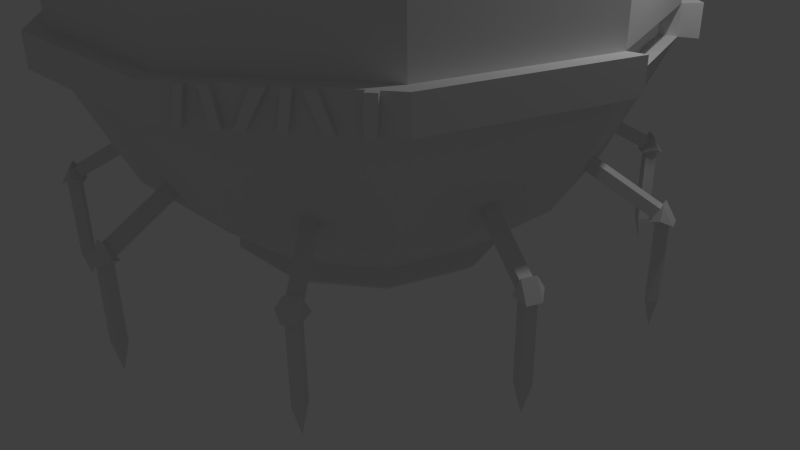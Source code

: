 # Source: dampfmaschine.blend  (saved by Blender 2.72.0; exported with 4.5.12 LTS)
import bpy
from mathutils import Matrix  # noqa: F401  (used for matrix-valued properties, if any)

bpy.ops.wm.read_factory_settings(use_empty=True)
scene = bpy.context.scene
scene.name = 'Scene'

# ---- collections
col_collection_1 = bpy.data.collections.new('Collection 1'); scene.collection.children.link(col_collection_1)

# ---- world
world_world = bpy.data.worlds.new('World'); scene.world = world_world
world_world.color = (0.05088, 0.05088, 0.05088)
world_world.use_sun_shadow = False
world_world.sun_shadow_jitter_overblur = 0.0
world_world.cycles.sampling_method = 'MANUAL'
world_world.cycles.sample_map_resolution = 256

# ---- cameras
cam_camera = bpy.data.cameras.new('Camera')
cam_camera.clip_end = 100.0
cam_camera.lens = 35.0
cam_camera.sensor_width = 32.0
cam_camera.sensor_height = 18.0
cam_camera.ortho_scale = 7.314
cam_camera.dof.focus_distance = 0.0
cam_camera.dof.aperture_fstop = 128.0

# ---- lights
light_lamp = bpy.data.lights.new('Lamp', 'POINT')
light_lamp.transmission_factor = 0.0
light_lamp.cutoff_distance = 30.0
light_lamp.energy = 100.0
light_lamp.shadow_buffer_clip_start = 1.001
light_lamp.shadow_soft_size = 0.1
light_lamp.shadow_maximum_resolution = 0.006
light_lamp.use_absolute_resolution = True
light_lamp.cycles.use_multiple_importance_sampling = False

# ---- meshes
me_cube_010 = bpy.data.meshes.new('Cube.010')
me_cube_010.from_pydata([(-1.0, -1.0, -1.0), (-1.0, 1.0, -1.0), (1.0, 1.0, -1.0), (1.0, -1.0, -1.0), (-1.0, -1.0, 0.5938), (-1.0, 1.0, 0.5938), (1.0, 1.0, 0.5938), (1.0, -1.0, 0.5938), (0.0005832, -0.0005832, -1.6), (1.057, -0.386, 0.8785), (1.057, -1.381, 0.6723), (-1.23, -5.298e-07, 0.963), (-2.477, -4.074e-07, 0.7155), (-0.9974, -1.381, 0.6723), (1.259, 1.868, 0.5915), (-1.233, 1.868, 0.5917), (-0.9974, -0.386, 0.8785), (1.057, -12.8, 1.667), (1.259, -1.868, 0.5915), (-1.233, -1.868, 0.5917), (1.057, -13.8, 1.461), (2.505, 2.624e-07, 0.7152), (1.261, 3.649e-07, 0.9628), (-0.9974, -13.8, 1.461), (-0.9974, -12.8, 1.667)], [], [(4, 5, 1, 0), (5, 6, 2, 1), (6, 7, 3, 2), (7, 4, 0, 3), (3, 0, 8), (7, 6, 5, 4), (2, 3, 8), (1, 2, 8), (0, 1, 8), (9, 10, 13, 16), (15, 14, 18, 19), (24, 23, 20, 17), (9, 16, 24, 17), (10, 9, 17, 20), (13, 10, 20, 23), (16, 13, 23, 24), (12, 11, 15), (11, 22, 14, 15), (22, 21, 14), (14, 21, 18), (12, 15, 19), (12, 19, 11), (19, 18, 22, 11), (18, 21, 22)])
me_cube_010.use_remesh_preserve_volume = False
me_cube_010.use_remesh_preserve_attributes = False
me_cube_010.use_mirror_vertex_groups = False
me_cube_010.update()
me_cube_009 = bpy.data.meshes.new('Cube.009')
me_cube_009.from_pydata([(-1.0, -1.0, -1.0), (-1.0, 1.0, -1.0), (1.0, 1.0, -1.0), (1.0, -1.0, -1.0), (-1.0, -1.0, 0.5938), (-1.0, 1.0, 0.5938), (1.0, 1.0, 0.5938), (1.0, -1.0, 0.5938), (0.0005832, -0.0005832, -1.6), (1.057, -0.386, 0.8785), (1.057, -1.381, 0.6723), (-1.23, -5.298e-07, 0.963), (-2.477, -4.074e-07, 0.7155), (-0.9974, -1.381, 0.6723), (1.259, 1.868, 0.5915), (-1.233, 1.868, 0.5917), (-0.9974, -0.386, 0.8785), (1.057, -12.8, 1.667), (1.259, -1.868, 0.5915), (-1.233, -1.868, 0.5917), (1.057, -13.8, 1.461), (2.505, 2.624e-07, 0.7152), (1.261, 3.649e-07, 0.9628), (-0.9974, -13.8, 1.461), (-0.9974, -12.8, 1.667)], [], [(4, 5, 1, 0), (5, 6, 2, 1), (6, 7, 3, 2), (7, 4, 0, 3), (3, 0, 8), (7, 6, 5, 4), (2, 3, 8), (1, 2, 8), (0, 1, 8), (9, 10, 13, 16), (15, 14, 18, 19), (24, 23, 20, 17), (9, 16, 24, 17), (10, 9, 17, 20), (13, 10, 20, 23), (16, 13, 23, 24), (12, 11, 15), (11, 22, 14, 15), (22, 21, 14), (14, 21, 18), (12, 15, 19), (12, 19, 11), (19, 18, 22, 11), (18, 21, 22)])
me_cube_009.use_remesh_preserve_volume = False
me_cube_009.use_remesh_preserve_attributes = False
me_cube_009.use_mirror_vertex_groups = False
me_cube_009.update()
me_cube_008 = bpy.data.meshes.new('Cube.008')
me_cube_008.from_pydata([(-1.0, -1.0, -1.0), (-1.0, 1.0, -1.0), (1.0, 1.0, -1.0), (1.0, -1.0, -1.0), (-1.0, -1.0, 0.5938), (-1.0, 1.0, 0.5938), (1.0, 1.0, 0.5938), (1.0, -1.0, 0.5938), (0.0005832, -0.0005832, -1.6), (1.057, -0.386, 0.8785), (1.057, -1.381, 0.6723), (-1.23, -5.298e-07, 0.963), (-2.477, -4.074e-07, 0.7155), (-0.9974, -1.381, 0.6723), (1.259, 1.868, 0.5915), (-1.233, 1.868, 0.5917), (-0.9974, -0.386, 0.8785), (1.057, -12.8, 1.667), (1.259, -1.868, 0.5915), (-1.233, -1.868, 0.5917), (1.057, -13.8, 1.461), (2.505, 2.624e-07, 0.7152), (1.261, 3.649e-07, 0.9628), (-0.9974, -13.8, 1.461), (-0.9974, -12.8, 1.667)], [], [(4, 5, 1, 0), (5, 6, 2, 1), (6, 7, 3, 2), (7, 4, 0, 3), (3, 0, 8), (7, 6, 5, 4), (2, 3, 8), (1, 2, 8), (0, 1, 8), (9, 10, 13, 16), (15, 14, 18, 19), (24, 23, 20, 17), (9, 16, 24, 17), (10, 9, 17, 20), (13, 10, 20, 23), (16, 13, 23, 24), (12, 11, 15), (11, 22, 14, 15), (22, 21, 14), (14, 21, 18), (12, 15, 19), (12, 19, 11), (19, 18, 22, 11), (18, 21, 22)])
me_cube_008.use_remesh_preserve_volume = False
me_cube_008.use_remesh_preserve_attributes = False
me_cube_008.use_mirror_vertex_groups = False
me_cube_008.update()
me_cube_007 = bpy.data.meshes.new('Cube.007')
me_cube_007.from_pydata([(-1.0, -1.0, -1.0), (-1.0, 1.0, -1.0), (1.0, 1.0, -1.0), (1.0, -1.0, -1.0), (-1.0, -1.0, 0.5938), (-1.0, 1.0, 0.5938), (1.0, 1.0, 0.5938), (1.0, -1.0, 0.5938), (0.0005832, -0.0005832, -1.6), (1.057, -0.386, 0.8785), (1.057, -1.381, 0.6723), (-1.23, -5.298e-07, 0.963), (-2.477, -4.074e-07, 0.7155), (-0.9974, -1.381, 0.6723), (1.259, 1.868, 0.5915), (-1.233, 1.868, 0.5917), (-0.9974, -0.386, 0.8785), (1.057, -12.8, 1.667), (1.259, -1.868, 0.5915), (-1.233, -1.868, 0.5917), (1.057, -13.8, 1.461), (2.505, 2.624e-07, 0.7152), (1.261, 3.649e-07, 0.9628), (-0.9974, -13.8, 1.461), (-0.9974, -12.8, 1.667)], [], [(4, 5, 1, 0), (5, 6, 2, 1), (6, 7, 3, 2), (7, 4, 0, 3), (3, 0, 8), (7, 6, 5, 4), (2, 3, 8), (1, 2, 8), (0, 1, 8), (9, 10, 13, 16), (15, 14, 18, 19), (24, 23, 20, 17), (9, 16, 24, 17), (10, 9, 17, 20), (13, 10, 20, 23), (16, 13, 23, 24), (12, 11, 15), (11, 22, 14, 15), (22, 21, 14), (14, 21, 18), (12, 15, 19), (12, 19, 11), (19, 18, 22, 11), (18, 21, 22)])
me_cube_007.use_remesh_preserve_volume = False
me_cube_007.use_remesh_preserve_attributes = False
me_cube_007.use_mirror_vertex_groups = False
me_cube_007.update()
me_cube_006 = bpy.data.meshes.new('Cube.006')
me_cube_006.from_pydata([(-1.0, -1.0, -1.0), (-1.0, 1.0, -1.0), (1.0, 1.0, -1.0), (1.0, -1.0, -1.0), (-1.0, -1.0, 0.5938), (-1.0, 1.0, 0.5938), (1.0, 1.0, 0.5938), (1.0, -1.0, 0.5938), (0.0005832, -0.0005832, -1.6), (1.057, -0.386, 0.8785), (1.057, -1.381, 0.6723), (-1.23, -5.298e-07, 0.963), (-2.477, -4.074e-07, 0.7155), (-0.9974, -1.381, 0.6723), (1.259, 1.868, 0.5915), (-1.233, 1.868, 0.5917), (-0.9974, -0.386, 0.8785), (1.057, -12.8, 1.667), (1.259, -1.868, 0.5915), (-1.233, -1.868, 0.5917), (1.057, -13.8, 1.461), (2.505, 2.624e-07, 0.7152), (1.261, 3.649e-07, 0.9628), (-0.9974, -13.8, 1.461), (-0.9974, -12.8, 1.667)], [], [(4, 5, 1, 0), (5, 6, 2, 1), (6, 7, 3, 2), (7, 4, 0, 3), (3, 0, 8), (7, 6, 5, 4), (2, 3, 8), (1, 2, 8), (0, 1, 8), (9, 10, 13, 16), (15, 14, 18, 19), (24, 23, 20, 17), (9, 16, 24, 17), (10, 9, 17, 20), (13, 10, 20, 23), (16, 13, 23, 24), (12, 11, 15), (11, 22, 14, 15), (22, 21, 14), (14, 21, 18), (12, 15, 19), (12, 19, 11), (19, 18, 22, 11), (18, 21, 22)])
me_cube_006.use_remesh_preserve_volume = False
me_cube_006.use_remesh_preserve_attributes = False
me_cube_006.use_mirror_vertex_groups = False
me_cube_006.update()
me_cube_005 = bpy.data.meshes.new('Cube.005')
me_cube_005.from_pydata([(-1.0, -1.0, -1.0), (-1.0, 1.0, -1.0), (1.0, 1.0, -1.0), (1.0, -1.0, -1.0), (-1.0, -1.0, 0.5938), (-1.0, 1.0, 0.5938), (1.0, 1.0, 0.5938), (1.0, -1.0, 0.5938), (0.0005832, -0.0005832, -1.6), (1.057, -0.386, 0.8785), (1.057, -1.381, 0.6723), (-1.23, -5.298e-07, 0.963), (-2.477, -4.074e-07, 0.7155), (-0.9974, -1.381, 0.6723), (1.259, 1.868, 0.5915), (-1.233, 1.868, 0.5917), (-0.9974, -0.386, 0.8785), (1.057, -12.8, 1.667), (1.259, -1.868, 0.5915), (-1.233, -1.868, 0.5917), (1.057, -13.8, 1.461), (2.505, 2.624e-07, 0.7152), (1.261, 3.649e-07, 0.9628), (-0.9974, -13.8, 1.461), (-0.9974, -12.8, 1.667)], [], [(4, 5, 1, 0), (5, 6, 2, 1), (6, 7, 3, 2), (7, 4, 0, 3), (3, 0, 8), (7, 6, 5, 4), (2, 3, 8), (1, 2, 8), (0, 1, 8), (9, 10, 13, 16), (15, 14, 18, 19), (24, 23, 20, 17), (9, 16, 24, 17), (10, 9, 17, 20), (13, 10, 20, 23), (16, 13, 23, 24), (12, 11, 15), (11, 22, 14, 15), (22, 21, 14), (14, 21, 18), (12, 15, 19), (12, 19, 11), (19, 18, 22, 11), (18, 21, 22)])
me_cube_005.use_remesh_preserve_volume = False
me_cube_005.use_remesh_preserve_attributes = False
me_cube_005.use_mirror_vertex_groups = False
me_cube_005.update()
me_cube_004 = bpy.data.meshes.new('Cube.004')
me_cube_004.from_pydata([(-1.0, -1.0, -1.0), (-1.0, 1.0, -1.0), (1.0, 1.0, -1.0), (1.0, -1.0, -1.0), (-1.0, -1.0, 0.5938), (-1.0, 1.0, 0.5938), (1.0, 1.0, 0.5938), (1.0, -1.0, 0.5938), (0.0005832, -0.0005832, -1.6), (1.057, -0.386, 0.8785), (1.057, -1.381, 0.6723), (-1.23, -5.298e-07, 0.963), (-2.477, -4.074e-07, 0.7155), (-0.9974, -1.381, 0.6723), (1.259, 1.868, 0.5915), (-1.233, 1.868, 0.5917), (-0.9974, -0.386, 0.8785), (1.057, -12.8, 1.667), (1.259, -1.868, 0.5915), (-1.233, -1.868, 0.5917), (1.057, -13.8, 1.461), (2.505, 2.624e-07, 0.7152), (1.261, 3.649e-07, 0.9628), (-0.9974, -13.8, 1.461), (-0.9974, -12.8, 1.667)], [], [(4, 5, 1, 0), (5, 6, 2, 1), (6, 7, 3, 2), (7, 4, 0, 3), (3, 0, 8), (7, 6, 5, 4), (2, 3, 8), (1, 2, 8), (0, 1, 8), (9, 10, 13, 16), (15, 14, 18, 19), (24, 23, 20, 17), (9, 16, 24, 17), (10, 9, 17, 20), (13, 10, 20, 23), (16, 13, 23, 24), (12, 11, 15), (11, 22, 14, 15), (22, 21, 14), (14, 21, 18), (12, 15, 19), (12, 19, 11), (19, 18, 22, 11), (18, 21, 22)])
me_cube_004.use_remesh_preserve_volume = False
me_cube_004.use_remesh_preserve_attributes = False
me_cube_004.use_mirror_vertex_groups = False
me_cube_004.update()
me_cube_003 = bpy.data.meshes.new('Cube.003')
me_cube_003.from_pydata([(-1.0, -1.0, -1.0), (-1.0, 1.0, -1.0), (1.0, 1.0, -1.0), (1.0, -1.0, -1.0), (-1.0, -1.0, 0.5938), (-1.0, 1.0, 0.5938), (1.0, 1.0, 0.5938), (1.0, -1.0, 0.5938), (0.0005832, -0.0005832, -1.6), (1.057, -0.386, 0.8785), (1.057, -1.381, 0.6723), (-1.23, -5.298e-07, 0.963), (-2.477, -4.074e-07, 0.7155), (-0.9974, -1.381, 0.6723), (1.259, 1.868, 0.5915), (-1.233, 1.868, 0.5917), (-0.9974, -0.386, 0.8785), (1.057, -12.8, 1.667), (1.259, -1.868, 0.5915), (-1.233, -1.868, 0.5917), (1.057, -13.8, 1.461), (2.505, 2.624e-07, 0.7152), (1.261, 3.649e-07, 0.9628), (-0.9974, -13.8, 1.461), (-0.9974, -12.8, 1.667)], [], [(4, 5, 1, 0), (5, 6, 2, 1), (6, 7, 3, 2), (7, 4, 0, 3), (3, 0, 8), (7, 6, 5, 4), (2, 3, 8), (1, 2, 8), (0, 1, 8), (9, 10, 13, 16), (15, 14, 18, 19), (24, 23, 20, 17), (9, 16, 24, 17), (10, 9, 17, 20), (13, 10, 20, 23), (16, 13, 23, 24), (12, 11, 15), (11, 22, 14, 15), (22, 21, 14), (14, 21, 18), (12, 15, 19), (12, 19, 11), (19, 18, 22, 11), (18, 21, 22)])
me_cube_003.use_remesh_preserve_volume = False
me_cube_003.use_remesh_preserve_attributes = False
me_cube_003.use_mirror_vertex_groups = False
me_cube_003.update()
me_cube_002 = bpy.data.meshes.new('Cube.002')
me_cube_002.from_pydata([(-1.0, -1.0, -1.0), (-1.0, 1.0, -1.0), (1.0, 1.0, -1.0), (1.0, -1.0, -1.0), (-1.0, -1.0, 0.5938), (-1.0, 1.0, 0.5938), (1.0, 1.0, 0.5938), (1.0, -1.0, 0.5938), (0.0005832, -0.0005832, -1.6), (1.057, -0.386, 0.8785), (1.057, -1.381, 0.6723), (-1.23, -5.298e-07, 0.963), (-2.477, -4.074e-07, 0.7155), (-0.9974, -1.381, 0.6723), (1.259, 1.868, 0.5915), (-1.233, 1.868, 0.5917), (-0.9974, -0.386, 0.8785), (1.057, -12.8, 1.667), (1.259, -1.868, 0.5915), (-1.233, -1.868, 0.5917), (1.057, -13.8, 1.461), (2.505, 2.624e-07, 0.7152), (1.261, 3.649e-07, 0.9628), (-0.9974, -13.8, 1.461), (-0.9974, -12.8, 1.667)], [], [(4, 5, 1, 0), (5, 6, 2, 1), (6, 7, 3, 2), (7, 4, 0, 3), (3, 0, 8), (7, 6, 5, 4), (2, 3, 8), (1, 2, 8), (0, 1, 8), (9, 10, 13, 16), (15, 14, 18, 19), (24, 23, 20, 17), (9, 16, 24, 17), (10, 9, 17, 20), (13, 10, 20, 23), (16, 13, 23, 24), (12, 11, 15), (11, 22, 14, 15), (22, 21, 14), (14, 21, 18), (12, 15, 19), (12, 19, 11), (19, 18, 22, 11), (18, 21, 22)])
me_cube_002.use_remesh_preserve_volume = False
me_cube_002.use_remesh_preserve_attributes = False
me_cube_002.use_mirror_vertex_groups = False
me_cube_002.update()
me_cube_001 = bpy.data.meshes.new('Cube.001')
me_cube_001.from_pydata([(-1.0, -1.0, -1.0), (-1.0, 1.0, -1.0), (1.0, 1.0, -1.0), (1.0, -1.0, -1.0), (-1.0, -1.0, 0.5938), (-1.0, 1.0, 0.5938), (1.0, 1.0, 0.5938), (1.0, -1.0, 0.5938), (0.0005832, -0.0005832, -1.6), (1.057, -0.386, 0.8785), (1.057, -1.381, 0.6723), (-1.23, -5.298e-07, 0.963), (-2.477, -4.074e-07, 0.7155), (-0.9974, -1.381, 0.6723), (1.259, 1.868, 0.5915), (-1.233, 1.868, 0.5917), (-0.9974, -0.386, 0.8785), (1.057, -12.8, 1.667), (1.259, -1.868, 0.5915), (-1.233, -1.868, 0.5917), (1.057, -13.8, 1.461), (2.505, 2.624e-07, 0.7152), (1.261, 3.649e-07, 0.9628), (-0.9974, -13.8, 1.461), (-0.9974, -12.8, 1.667)], [], [(4, 5, 1, 0), (5, 6, 2, 1), (6, 7, 3, 2), (7, 4, 0, 3), (3, 0, 8), (7, 6, 5, 4), (2, 3, 8), (1, 2, 8), (0, 1, 8), (9, 10, 13, 16), (15, 14, 18, 19), (24, 23, 20, 17), (9, 16, 24, 17), (10, 9, 17, 20), (13, 10, 20, 23), (16, 13, 23, 24), (12, 11, 15), (11, 22, 14, 15), (22, 21, 14), (14, 21, 18), (12, 15, 19), (12, 19, 11), (19, 18, 22, 11), (18, 21, 22)])
me_cube_001.use_remesh_preserve_volume = False
me_cube_001.use_remesh_preserve_attributes = False
me_cube_001.use_mirror_vertex_groups = False
me_cube_001.update()
me_sphere = bpy.data.meshes.new('Sphere')
me_sphere.from_pydata([(-0.4339, 0.0, 0.901), (-1.51e-07, 0.0, -0.8247), (-0.351, 0.255, 0.901), (-0.6325, 0.4595, 0.6235), (-0.7887, 0.573, 0.2225), (-0.7887, 0.573, -0.2225), (-0.6325, 0.4595, -0.6235), (-0.351, 0.255, -0.901), (-0.1341, 0.4126, 0.901), (-0.2416, 0.7436, 0.6235), (-0.3013, 0.9272, 0.2225), (-0.3013, 0.9272, -0.2225), (-0.2416, 0.7436, -0.6235), (-0.1341, 0.4126, -0.901), (0.1341, 0.4126, 0.901), (0.2416, 0.7436, 0.6235), (0.3013, 0.9272, 0.2225), (0.3013, 0.9272, -0.2225), (0.2416, 0.7436, -0.6235), (0.1341, 0.4126, -0.901), (-2.732e-07, -8.875e-08, 0.9664), (0.351, 0.255, 0.901), (0.6325, 0.4595, 0.6235), (0.7887, 0.573, 0.2225), (0.7887, 0.573, -0.2225), (0.6325, 0.4595, -0.6235), (0.351, 0.255, -0.901), (0.4339, 6.539e-10, 0.901), (0.7818, 3.046e-08, 0.6235), (0.9749, -2.915e-08, 0.2225), (0.9749, -2.915e-08, -0.2225), (0.7818, 3.046e-08, -0.6235), (0.4339, 3.046e-08, -0.901), (0.351, -0.255, 0.901), (0.6325, -0.4595, 0.6235), (0.7887, -0.573, 0.2225), (0.7887, -0.573, -0.2225), (0.6325, -0.4595, -0.6235), (0.351, -0.255, -0.901), (0.1341, -0.4126, 0.901), (0.2416, -0.7436, 0.6235), (0.3013, -0.9272, 0.2225), (0.3013, -0.9272, -0.2225), (0.2416, -0.7436, -0.6235), (0.1341, -0.4126, -0.901), (-0.1341, -0.4126, 0.901), (-0.2416, -0.7436, 0.6235), (-0.3013, -0.9272, 0.2225), (-0.3013, -0.9272, -0.2225), (-0.2416, -0.7436, -0.6235), (-0.1341, -0.4126, -0.901), (-0.351, -0.255, 0.901), (-0.6325, -0.4595, 0.6235), (-0.7887, -0.573, 0.2225), (-0.7887, -0.573, -0.2225), (-0.6325, -0.4595, -0.6235), (-0.351, -0.255, -0.901), (-0.7818, -8.875e-08, 0.6235), (-0.9749, -5.895e-08, 0.2225), (-0.9749, -5.895e-08, -0.2225), (-0.7818, -8.875e-08, -0.6235), (-0.4339, -7.385e-08, -0.901), (-0.7887, 0.573, -0.1202), (-0.3013, 0.9272, -0.1202), (0.3013, 0.9272, -0.1202), (0.7887, 0.573, -0.1202), (0.9749, -2.915e-08, -0.1202), (0.7887, -0.573, -0.1202), (0.3013, -0.9272, -0.1202), (-0.3013, -0.9272, -0.1202), (-0.7887, -0.573, -0.1202), (-0.9749, -5.895e-08, -0.1202), (-0.8409, 0.6109, -0.2259), (-0.3212, 0.9885, -0.2259), (0.3212, 0.9885, -0.2259), (0.8409, 0.6109, -0.2259), (1.039, -2.891e-08, -0.2259), (0.8409, -0.6109, -0.2259), (0.3212, -0.9885, -0.2259), (-0.3212, -0.9885, -0.2259), (-0.8409, -0.6109, -0.2259), (-1.039, -6.068e-08, -0.2259), (-0.8409, 0.6109, -0.1168), (-0.3212, 0.9885, -0.1168), (0.3212, 0.9885, -0.1168), (0.8409, 0.6109, -0.1168), (1.039, -2.891e-08, -0.1168), (0.8409, -0.6109, -0.1168), (0.3212, -0.9885, -0.1168), (-0.3212, -0.9885, -0.1168), (-0.8409, -0.6109, -0.1168), (-1.039, -6.068e-08, -0.1168), (0.7345, 0.5554, -0.2225), (0.9207, -0.01761, -0.2225), (0.7345, 0.5554, -0.1202), (0.9207, -0.01761, -0.1202), (0.7811, -0.6543, -0.2259), (0.7853, -0.6513, -0.1168), (0.7549, -0.6734, -0.2259), (0.7583, -0.6709, -0.1168), (0.7056, -0.7092, -0.2259), (0.6733, -0.7327, -0.1168), (0.6805, -0.7275, -0.2259), (0.6471, -0.7517, -0.1168), (0.5317, -0.8355, -0.2259), (0.5801, -0.8004, -0.1168), (0.5083, -0.8525, -0.2259), (0.5485, -0.8233, -0.1168), (0.6063, -0.7813, -0.1168), (0.5923, -0.7915, -0.2259), (0.6142, -0.7756, -0.2259), (0.6281, -0.7655, -0.1168), (0.4874, -0.8677, -0.2259), (0.4718, -0.879, -0.1168), (0.464, -0.8847, -0.2259), (0.4504, -0.8946, -0.1168), (0.4075, -0.9258, -0.2259), (0.422, -0.9152, -0.1168), (0.3879, -0.94, -0.2259), (0.4031, -0.929, -0.1168), (0.357, -0.9624, -0.1168), (0.7919, -0.6693, -0.2259), (0.7961, -0.6662, -0.1168), (0.7658, -0.6883, -0.2259), (0.7691, -0.6859, -0.1168), (0.7165, -0.7241, -0.2259), (0.6842, -0.7476, -0.1168), (0.6913, -0.7424, -0.2259), (0.658, -0.7666, -0.1168), (0.5425, -0.8505, -0.2259), (0.5909, -0.8153, -0.1168), (0.5191, -0.8675, -0.2259), (0.5594, -0.8383, -0.1168), (0.6172, -0.7963, -0.1168), (0.6031, -0.8064, -0.2259), (0.6251, -0.7905, -0.2259), (0.639, -0.7804, -0.1168), (0.4982, -0.8827, -0.2259), (0.4827, -0.894, -0.1168), (0.4748, -0.8997, -0.2259), (0.4613, -0.9095, -0.1168), (0.4184, -0.9407, -0.2259), (0.4329, -0.9301, -0.1168), (0.3988, -0.9549, -0.2259), (0.4139, -0.9439, -0.1168), (-0.3805, 0.2764, -0.8719), (-0.1453, 0.4473, -0.8719), (0.1453, 0.4473, -0.8719), (0.3805, 0.2764, -0.8719), (0.4703, 3.046e-08, -0.8719), (0.3805, -0.2764, -0.8719), (0.1453, -0.4473, -0.8719), (-0.1453, -0.4473, -0.8719), (-0.3805, -0.2764, -0.8719), (-0.4703, -7.541e-08, -0.8719), (-0.3688, 0.2679, -0.9501), (-0.1409, 0.4335, -0.9501), (0.1409, 0.4335, -0.9501), (0.3688, 0.2679, -0.9501), (0.4559, 3.219e-08, -0.9501), (0.3688, -0.2679, -0.9501), (0.1409, -0.4335, -0.9501), (-0.1409, -0.4335, -0.9501), (-0.3688, -0.2679, -0.9501), (-0.4559, -7.74e-08, -0.9501), (-0.3997, 0.2904, -0.9196), (-0.1527, 0.4699, -0.9196), (0.1527, 0.4699, -0.9196), (0.3997, 0.2904, -0.9196), (0.4941, 3.219e-08, -0.9196), (0.3997, -0.2904, -0.9196), (0.1527, -0.4699, -0.9196), (-0.1527, -0.4699, -0.9196), (-0.3997, -0.2904, -0.9196), (-0.4941, -7.904e-08, -0.9196), (-0.3852, 0.2799, 0.8673), (-0.1471, 0.4528, 0.8673), (0.1471, 0.4528, 0.8673), (0.3852, 0.2799, 0.8673), (0.4761, 4.271e-09, 0.8673), (0.3852, -0.2799, 0.8673), (0.1471, -0.4528, 0.8673), (-0.1471, -0.4528, 0.8673), (-0.3852, -0.2799, 0.8673), (-0.4761, -1.077e-08, 0.8673), (-0.3932, -1.698e-10, 0.9118), (-0.3181, 0.2311, 0.9118), (-0.1215, 0.374, 0.9118), (0.1215, 0.374, 0.9118), (0.3181, 0.2311, 0.9118), (0.3932, 4.228e-10, 0.9118), (0.3181, -0.2311, 0.9118), (0.1215, -0.374, 0.9118), (-0.1215, -0.374, 0.9118), (-0.3181, -0.2311, 0.9118), (-0.3491, 0.2536, 0.9684), (-0.1333, 0.4104, 0.9684), (0.1333, 0.4104, 0.9684), (0.3491, 0.2536, 0.9684), (0.4315, 3.701e-09, 0.9684), (0.3491, -0.2536, 0.9684), (0.1333, -0.4104, 0.9684), (-0.1333, -0.4104, 0.9684), (-0.3491, -0.2536, 0.9684), (-0.4315, -9.934e-09, 0.9684), (-0.1898, -2.175e-09, 1.08), (-0.1535, 0.1116, 1.08), (-0.05865, 0.1805, 1.08), (0.05865, 0.1805, 1.08), (0.1535, 0.1116, 1.08), (0.1898, -1.889e-09, 1.08), (0.1535, -0.1116, 1.08), (0.05865, -0.1805, 1.08), (-0.05865, -0.1805, 1.08), (-0.1535, -0.1116, 1.08), (-0.1685, 0.1224, 1.094), (-0.06436, 0.1981, 1.094), (0.06436, 0.1981, 1.094), (0.1685, 0.1224, 1.094), (0.2083, -3.067e-10, 1.094), (0.1685, -0.1224, 1.094), (0.06436, -0.1981, 1.094), (-0.06436, -0.1981, 1.094), (-0.1685, -0.1224, 1.094), (-0.2083, -6.888e-09, 1.094), (-0.1898, -5.912e-09, 1.163), (-0.1535, 0.1116, 1.163), (-0.05865, 0.1805, 1.163), (0.05865, 0.1805, 1.163), (0.1535, 0.1116, 1.163), (0.1898, -5.626e-09, 1.163), (0.1535, -0.1116, 1.163), (0.05865, -0.1805, 1.163), (-0.05865, -0.1805, 1.163), (-0.1535, -0.1116, 1.163), (-0.1685, 0.1224, 1.177), (-0.06436, 0.1981, 1.177), (0.06436, 0.1981, 1.177), (0.1685, 0.1224, 1.177), (0.2083, -4.044e-09, 1.177), (0.1685, -0.1224, 1.177), (0.06436, -0.1981, 1.177), (-0.06436, -0.1981, 1.177), (-0.1685, -0.1224, 1.177), (-0.2083, -1.062e-08, 1.177), (-0.1508, -8.688e-09, 1.241), (-0.122, 0.08865, 1.241), (-0.04661, 0.1434, 1.241), (0.04661, 0.1434, 1.241), (0.122, 0.08865, 1.241), (0.1508, -8.461e-09, 1.241), (0.122, -0.08865, 1.241), (0.04661, -0.1434, 1.241), (-0.04661, -0.1434, 1.241), (-0.122, -0.08865, 1.241), (-0.1339, 0.09728, 1.252), (-0.05115, 0.1574, 1.252), (0.05115, 0.1574, 1.252), (0.1339, 0.09728, 1.252), (0.1655, -7.203e-09, 1.252), (0.1339, -0.09728, 1.252), (0.05115, -0.1574, 1.252), (-0.05115, -0.1574, 1.252), (-0.1339, -0.09728, 1.252), (-0.1655, -1.243e-08, 1.252), (-0.1574, -1.056e-08, 1.304), (-0.1274, 0.09253, 1.304), (-0.04865, 0.1497, 1.304), (0.04865, 0.1497, 1.304), (0.1274, 0.09253, 1.304), (0.1574, -1.033e-08, 1.304), (0.1274, -0.09253, 1.304), (0.04865, -0.1497, 1.304), (-0.04865, -0.1497, 1.304), (-0.1274, -0.09253, 1.304), (-0.1398, 0.1015, 1.316), (-0.05338, 0.1643, 1.316), (0.05338, 0.1643, 1.316), (0.1398, 0.1015, 1.316), (0.1727, -9.014e-09, 1.316), (0.1398, -0.1015, 1.316), (0.05338, -0.1643, 1.316), (-0.05338, -0.1643, 1.316), (-0.1398, -0.1015, 1.316), (-0.1727, -1.447e-08, 1.316), (-0.1148, -9.432e-09, 1.358), (-0.09286, 0.06746, 1.358), (-0.03547, 0.1092, 1.358), (0.03547, 0.1092, 1.358), (0.09285, 0.06746, 1.358), (0.1148, -9.259e-09, 1.358), (0.09285, -0.06746, 1.358), (0.03547, -0.1092, 1.358), (-0.03547, -0.1092, 1.358), (-0.09286, -0.06746, 1.358), (-0.1019, 0.07403, 1.366), (-0.03892, 0.1198, 1.366), (0.03892, 0.1198, 1.366), (0.1019, 0.07403, 1.366), (0.1259, -8.303e-09, 1.366), (0.1019, -0.07403, 1.366), (0.03892, -0.1198, 1.366), (-0.03892, -0.1198, 1.366), (-0.1019, -0.07403, 1.366), (-0.1259, -1.228e-08, 1.366), (-0.118, -1.293e-08, 1.405), (-0.09549, 0.06938, 1.405), (-0.03647, 0.1123, 1.405), (0.03647, 0.1123, 1.405), (0.09549, 0.06938, 1.405), (0.118, -1.275e-08, 1.405), (0.09549, -0.06938, 1.405), (0.03647, -0.1123, 1.405), (-0.03647, -0.1123, 1.405), (-0.09549, -0.06938, 1.405), (-0.1048, 0.07613, 1.413), (-0.04002, 0.1232, 1.413), (0.04002, 0.1232, 1.413), (0.1048, 0.07613, 1.413), (0.1295, -1.176e-08, 1.413), (0.1048, -0.07613, 1.413), (0.04002, -0.1232, 1.413), (-0.04002, -0.1232, 1.413), (-0.1048, -0.07613, 1.413), (-0.1295, -1.586e-08, 1.413), (-0.06245, -1.245e-08, 1.449), (-0.05052, 0.03671, 1.449), (-0.0193, 0.05939, 1.449), (0.0193, 0.05939, 1.449), (0.05052, 0.03671, 1.449), (0.06245, -1.236e-08, 1.449), (0.05052, -0.03671, 1.449), (0.0193, -0.05939, 1.449), (-0.0193, -0.05939, 1.449), (-0.05052, -0.03671, 1.449), (-0.05544, 0.04028, 1.454), (-0.02118, 0.06517, 1.454), (0.02118, 0.06517, 1.454), (0.05544, 0.04028, 1.454), (0.06853, -1.184e-08, 1.454), (0.05544, -0.04028, 1.454), (0.02118, -0.06517, 1.454), (-0.02118, -0.06517, 1.454), (-0.05544, -0.04028, 1.454), (-0.06853, -1.4e-08, 1.454), (-0.06245, -1.262e-08, 1.461), (-0.05052, 0.03671, 1.461), (-0.0193, 0.05939, 1.461), (0.0193, 0.05939, 1.461), (0.05052, 0.03671, 1.461), (0.06245, -1.252e-08, 1.461), (0.05052, -0.03671, 1.461), (0.0193, -0.05939, 1.461), (-0.0193, -0.05939, 1.461), (-0.05052, -0.03671, 1.461), (-0.05544, 0.04028, 1.458), (-0.02118, 0.06517, 1.458), (0.02118, 0.06517, 1.458), (0.05544, 0.04028, 1.458), (0.06853, -1.2e-08, 1.458), (0.05544, -0.04028, 1.458), (0.02118, -0.06517, 1.458), (-0.02118, -0.06517, 1.458), (-0.05544, -0.04028, 1.458), (-0.06853, -1.417e-08, 1.458)], [], [(4, 3, 9, 10), (180, 179, 199, 200), (145, 6, 12, 146), (6, 5, 11, 12), (62, 4, 10, 63), (10, 9, 15, 16), (14, 21, 189, 188), (146, 12, 18, 147), (12, 11, 17, 18), (63, 10, 16, 64), (16, 15, 22, 23), (39, 45, 193, 192), (147, 18, 25, 148), (18, 17, 24, 25), (64, 16, 23, 65), (23, 22, 28, 29), (8, 14, 188, 187), (148, 25, 31, 149), (25, 24, 30, 31), (65, 23, 29, 66), (29, 28, 34, 35), (0, 2, 186, 185), (149, 31, 37, 150), (31, 30, 36, 37), (66, 29, 35, 67), (35, 34, 40, 41), (175, 184, 204, 195), (150, 37, 43, 151), (37, 36, 42, 43), (67, 35, 41, 68), (41, 40, 46, 47), (21, 27, 190, 189), (151, 43, 49, 152), (43, 42, 48, 49), (68, 41, 47, 69), (47, 46, 52, 53), (45, 51, 194, 193), (152, 49, 55, 153), (49, 48, 54, 55), (69, 47, 53, 70), (53, 52, 57, 58), (153, 55, 60, 154), (55, 54, 59, 60), (70, 53, 58, 71), (60, 59, 5, 6), (71, 58, 4, 62), (58, 57, 3, 4), (1, 61, 7), (179, 178, 198, 199), (154, 60, 6, 145), (0, 20, 2), (1, 7, 13), (2, 20, 8), (1, 13, 19), (8, 20, 14), (1, 19, 26), (14, 20, 21), (1, 26, 32), (21, 20, 27), (1, 32, 38), (27, 20, 33), (1, 38, 44), (33, 20, 39), (1, 44, 50), (39, 20, 45), (1, 50, 56), (45, 20, 51), (1, 56, 61), (183, 182, 202, 203), (51, 20, 0), (24, 17, 74, 75), (59, 54, 80, 81), (48, 42, 78, 79), (66, 30, 93, 95), (69, 70, 90, 89), (64, 65, 85, 84), (30, 66, 86, 76), (5, 59, 81, 72), (54, 48, 79, 80), (68, 69, 89, 88), (72, 82, 83, 73), (73, 83, 84, 74), (74, 84, 85, 75), (76, 86, 87, 77), (118, 119, 120, 88, 78), (78, 88, 89, 79), (79, 89, 90, 80), (80, 90, 91, 81), (81, 91, 82, 72), (65, 24, 75, 85), (17, 11, 73, 74), (70, 71, 91, 90), (66, 67, 87, 86), (62, 63, 83, 82), (11, 5, 72, 73), (42, 36, 77, 96, 98, 100, 102, 110, 109, 104, 106, 112, 114, 116, 118, 78), (71, 62, 82, 91), (67, 68, 88, 120, 119, 117, 115, 113, 107, 105, 108, 111, 103, 101, 99, 97, 87), (36, 30, 76, 77), (63, 64, 84, 83), (92, 94, 95, 93), (24, 65, 94, 92), (30, 24, 92, 93), (65, 66, 95, 94), (77, 87, 97, 96), (110, 111, 136, 135), (98, 99, 101, 100), (98, 96, 121, 123), (103, 102, 127, 128), (106, 104, 129, 131), (109, 108, 105, 104), (102, 103, 111, 110), (106, 107, 113, 112), (114, 112, 137, 139), (114, 115, 117, 116), (119, 118, 143, 144), (121, 122, 124, 123), (125, 126, 128, 127), (135, 136, 133, 134), (129, 130, 132, 131), (137, 138, 140, 139), (141, 142, 144, 143), (109, 110, 135, 134), (116, 117, 142, 141), (113, 115, 140, 138), (108, 109, 134, 133), (105, 107, 132, 130), (100, 101, 126, 125), (97, 99, 124, 122), (118, 116, 141, 143), (115, 114, 139, 140), (99, 98, 123, 124), (107, 106, 131, 132), (102, 100, 125, 127), (117, 119, 144, 142), (112, 113, 138, 137), (101, 103, 128, 126), (96, 97, 122, 121), (111, 108, 133, 136), (104, 105, 130, 129), (7, 61, 164, 155), (13, 7, 155, 156), (149, 150, 170, 169), (61, 56, 163, 164), (153, 154, 174, 173), (19, 13, 156, 157), (148, 149, 169, 168), (26, 19, 157, 158), (50, 44, 161, 162), (152, 153, 173, 172), (155, 165, 166, 156), (156, 166, 167, 157), (157, 167, 168, 158), (158, 168, 169, 159), (159, 169, 170, 160), (160, 170, 171, 161), (161, 171, 172, 162), (162, 172, 173, 163), (163, 173, 174, 164), (164, 174, 165, 155), (145, 146, 166, 165), (44, 38, 160, 161), (154, 145, 165, 174), (38, 32, 159, 160), (150, 151, 171, 170), (146, 147, 167, 166), (151, 152, 172, 171), (147, 148, 168, 167), (56, 50, 162, 163), (32, 26, 158, 159), (3, 175, 176, 9), (9, 176, 177, 15), (15, 177, 178, 22), (22, 178, 179, 28), (28, 179, 180, 34), (34, 180, 181, 40), (40, 181, 182, 46), (46, 182, 183, 52), (57, 184, 175, 3), (52, 183, 184, 57), (193, 194, 214, 213), (195, 204, 224, 215), (192, 193, 213, 212), (199, 198, 218, 219), (188, 189, 209, 208), (203, 202, 222, 223), (198, 197, 217, 218), (187, 188, 208, 207), (191, 192, 212, 211), (202, 201, 221, 222), (176, 175, 195, 196), (51, 0, 185, 194), (184, 183, 203, 204), (33, 39, 192, 191), (181, 180, 200, 201), (2, 8, 187, 186), (177, 176, 196, 197), (182, 181, 201, 202), (178, 177, 197, 198), (27, 33, 191, 190), (213, 214, 234, 233), (215, 224, 244, 235), (212, 213, 233, 232), (219, 218, 238, 239), (208, 209, 229, 228), (223, 222, 242, 243), (218, 217, 237, 238), (207, 208, 228, 227), (211, 212, 232, 231), (222, 221, 241, 242), (189, 190, 210, 209), (200, 199, 219, 220), (185, 186, 206, 205), (196, 195, 215, 216), (204, 203, 223, 224), (194, 185, 205, 214), (190, 191, 211, 210), (201, 200, 220, 221), (186, 187, 207, 206), (197, 196, 216, 217), (233, 234, 254, 253), (235, 244, 264, 255), (232, 233, 253, 252), (239, 238, 258, 259), (228, 229, 249, 248), (243, 242, 262, 263), (238, 237, 257, 258), (227, 228, 248, 247), (231, 232, 252, 251), (242, 241, 261, 262), (209, 210, 230, 229), (220, 219, 239, 240), (205, 206, 226, 225), (216, 215, 235, 236), (224, 223, 243, 244), (214, 205, 225, 234), (210, 211, 231, 230), (221, 220, 240, 241), (206, 207, 227, 226), (217, 216, 236, 237), (253, 254, 274, 273), (255, 264, 284, 275), (252, 253, 273, 272), (259, 258, 278, 279), (248, 249, 269, 268), (263, 262, 282, 283), (258, 257, 277, 278), (247, 248, 268, 267), (251, 252, 272, 271), (262, 261, 281, 282), (229, 230, 250, 249), (240, 239, 259, 260), (225, 226, 246, 245), (236, 235, 255, 256), (244, 243, 263, 264), (234, 225, 245, 254), (230, 231, 251, 250), (241, 240, 260, 261), (226, 227, 247, 246), (237, 236, 256, 257), (273, 274, 294, 293), (275, 284, 304, 295), (272, 273, 293, 292), (279, 278, 298, 299), (268, 269, 289, 288), (283, 282, 302, 303), (278, 277, 297, 298), (267, 268, 288, 287), (271, 272, 292, 291), (282, 281, 301, 302), (249, 250, 270, 269), (260, 259, 279, 280), (245, 246, 266, 265), (256, 255, 275, 276), (264, 263, 283, 284), (254, 245, 265, 274), (250, 251, 271, 270), (261, 260, 280, 281), (246, 247, 267, 266), (257, 256, 276, 277), (293, 294, 314, 313), (295, 304, 324, 315), (292, 293, 313, 312), (299, 298, 318, 319), (288, 289, 309, 308), (303, 302, 322, 323), (298, 297, 317, 318), (287, 288, 308, 307), (291, 292, 312, 311), (302, 301, 321, 322), (269, 270, 290, 289), (280, 279, 299, 300), (265, 266, 286, 285), (276, 275, 295, 296), (284, 283, 303, 304), (274, 265, 285, 294), (270, 271, 291, 290), (281, 280, 300, 301), (266, 267, 287, 286), (277, 276, 296, 297), (313, 314, 334, 333), (315, 324, 344, 335), (312, 313, 333, 332), (319, 318, 338, 339), (308, 309, 329, 328), (323, 322, 342, 343), (318, 317, 337, 338), (307, 308, 328, 327), (311, 312, 332, 331), (322, 321, 341, 342), (289, 290, 310, 309), (300, 299, 319, 320), (285, 286, 306, 305), (296, 295, 315, 316), (304, 303, 323, 324), (294, 285, 305, 314), (290, 291, 311, 310), (301, 300, 320, 321), (286, 287, 307, 306), (297, 296, 316, 317), (333, 334, 354, 353), (335, 344, 364, 355), (332, 333, 353, 352), (339, 338, 358, 359), (328, 329, 349, 348), (343, 342, 362, 363), (338, 337, 357, 358), (327, 328, 348, 347), (331, 332, 352, 351), (342, 341, 361, 362), (309, 310, 330, 329), (320, 319, 339, 340), (305, 306, 326, 325), (316, 315, 335, 336), (324, 323, 343, 344), (314, 305, 325, 334), (310, 311, 331, 330), (321, 320, 340, 341), (306, 307, 327, 326), (317, 316, 336, 337), (355, 346, 347, 356), (356, 347, 348, 357), (357, 348, 349, 358), (358, 349, 350, 359), (359, 350, 351, 360), (360, 351, 352, 361), (361, 352, 353, 362), (362, 353, 354, 363), (364, 345, 346, 355), (363, 354, 345, 364), (329, 330, 350, 349), (340, 339, 359, 360), (325, 326, 346, 345), (336, 335, 355, 356), (344, 343, 363, 364), (334, 325, 345, 354), (330, 331, 351, 350), (341, 340, 360, 361), (326, 327, 347, 346), (337, 336, 356, 357)])
me_sphere.use_remesh_preserve_volume = False
me_sphere.use_remesh_preserve_attributes = False
me_sphere.use_mirror_vertex_groups = False
me_sphere.update()

# ---- objects
ob_bein_09 = bpy.data.objects.new('Bein 09', me_cube_010)
ob_bein_08 = bpy.data.objects.new('Bein 08', me_cube_009)
ob_bein_07 = bpy.data.objects.new('Bein 07', me_cube_008)
ob_bein_10 = bpy.data.objects.new('Bein 10', me_cube_007)
ob_bein_06 = bpy.data.objects.new('Bein 06', me_cube_006)
ob_bein_05 = bpy.data.objects.new('Bein 05', me_cube_005)
ob_bein_04 = bpy.data.objects.new('Bein 04', me_cube_004)
ob_bein_03 = bpy.data.objects.new('Bein 03', me_cube_003)
ob_bein_01 = bpy.data.objects.new('Bein 01', me_cube_002)
ob_bein_11 = bpy.data.objects.new('Bein 11', me_cube_001)
ob_k_rper = bpy.data.objects.new('Körper', me_sphere)
ob_lamp = bpy.data.objects.new('Lamp', light_lamp)
ob_camera = bpy.data.objects.new('Camera', cam_camera)

# ---- transforms, parenting, visibility, modifiers, constraints
ob_bein_09.location = (0.01045, -3.496, 0.8933)
ob_bein_09.rotation_euler = (0.0, -0.0, -3.149)
ob_bein_09.scale = (0.06751, 0.06751, 0.5884)
ob_bein_09.lineart.crease_threshold = 0.0
ob_bein_08.location = (-3.341, -1.093, 0.8933)
ob_bein_08.rotation_euler = (0.0, -0.0, -4.335)
ob_bein_08.scale = (0.06751, 0.06751, 0.5884)
ob_bein_08.lineart.crease_threshold = 0.0
ob_bein_07.location = (-3.341, 1.126, 0.8933)
ob_bein_07.rotation_euler = (0.0, 0.0, -5.096)
ob_bein_07.scale = (0.06751, 0.06751, 0.5884)
ob_bein_07.lineart.crease_threshold = 0.0
ob_bein_10.location = (3.331, -1.078, 0.8933)
ob_bein_10.rotation_euler = (0.0, -0.0, -1.954)
ob_bein_10.scale = (0.06751, 0.06751, 0.5884)
ob_bein_10.lineart.crease_threshold = 0.0
ob_bein_06.location = (3.331, 1.141, 0.8933)
ob_bein_06.rotation_euler = (0.0, -0.0, -1.194)
ob_bein_06.scale = (0.06751, 0.06751, 0.5884)
ob_bein_06.lineart.crease_threshold = 0.0
ob_bein_05.location = (0.01045, 3.498, 0.8933)
ob_bein_05.rotation_euler = (0.0, -0.0, -0.007101)
ob_bein_05.scale = (0.06751, 0.06751, 0.5884)
ob_bein_05.lineart.crease_threshold = 0.0
ob_bein_04.location = (-2.132, -2.807, 0.8933)
ob_bein_04.rotation_euler = (0.0, -0.0, -3.814)
ob_bein_04.scale = (0.06751, 0.06751, 0.5884)
ob_bein_04.lineart.crease_threshold = 0.0
ob_bein_03.location = (2.117, -2.785, 0.8933)
ob_bein_03.rotation_euler = (0.0, -0.0, -2.45)
ob_bein_03.scale = (0.06751, 0.06751, 0.5884)
ob_bein_03.lineart.crease_threshold = 0.0
ob_bein_01.location = (-2.132, 2.794, 0.8933)
ob_bein_01.rotation_euler = (0.0, -0.0, 0.6919)
ob_bein_01.scale = (0.06751, 0.06751, 0.5884)
ob_bein_01.lineart.crease_threshold = 0.0
ob_bein_11.location = (2.117, 2.816, 0.8933)
ob_bein_11.rotation_euler = (0.0, -0.0, -0.6725)
ob_bein_11.scale = (0.06751, 0.06751, 0.5884)
ob_bein_11.lineart.crease_threshold = 0.0
ob_k_rper.location = (0.0, 0.0, 3.719)
ob_k_rper.scale = (3.482, 3.482, 3.482)
ob_k_rper.lineart.crease_threshold = 0.0
ob_lamp.location = (4.076, 1.005, 5.904)
ob_lamp.rotation_euler = (0.6503, 0.05522, 1.866)
ob_lamp.lock_rotations_4d = False
ob_lamp.empty_display_type = 'ARROWS'
ob_lamp.color = (0.0, 0.0, 0.0, 0.0)
ob_lamp.lineart.crease_threshold = 0.0
ob_camera.location = (7.481, -6.508, 5.344)
ob_camera.rotation_euler = (1.109, 0.01082, 0.8149)
ob_camera.lock_rotations_4d = False
ob_camera.empty_display_type = 'ARROWS'
ob_camera.color = (0.0, 0.0, 0.0, 0.0)
ob_camera.display_type = 'WIRE'
ob_camera.lineart.crease_threshold = 0.0

# ---- collection membership
col_collection_1.objects.link(ob_bein_09)
col_collection_1.objects.link(ob_bein_08)
col_collection_1.objects.link(ob_bein_07)
col_collection_1.objects.link(ob_bein_10)
col_collection_1.objects.link(ob_bein_06)
col_collection_1.objects.link(ob_bein_05)
col_collection_1.objects.link(ob_bein_04)
col_collection_1.objects.link(ob_bein_03)
col_collection_1.objects.link(ob_bein_01)
col_collection_1.objects.link(ob_bein_11)
col_collection_1.objects.link(ob_k_rper)
col_collection_1.objects.link(ob_lamp)
col_collection_1.objects.link(ob_camera)

# ---- scene / render settings (as saved in the file)
scene.camera = ob_camera
scene.frame_start = 1; scene.frame_end = 250; scene.frame_set(1)
scene.render.engine = 'BLENDER_EEVEE_NEXT'
scene.render.resolution_percentage = 50
scene.render.dither_intensity = 0.0
scene.cycles.use_denoising = False
scene.cycles.samples = 10
scene.cycles.sampling_pattern = 'TABULATED_SOBOL'
scene.cycles.light_sampling_threshold = 0.0
scene.cycles.use_adaptive_sampling = False
scene.cycles.use_light_tree = False
scene.cycles.blur_glossy = 0.0
scene.cycles.pixel_filter_type = 'GAUSSIAN'
scene.cycles.sample_clamp_indirect = 0.0
scene.view_settings.view_transform = 'Standard'
bpy.context.view_layer.update()
